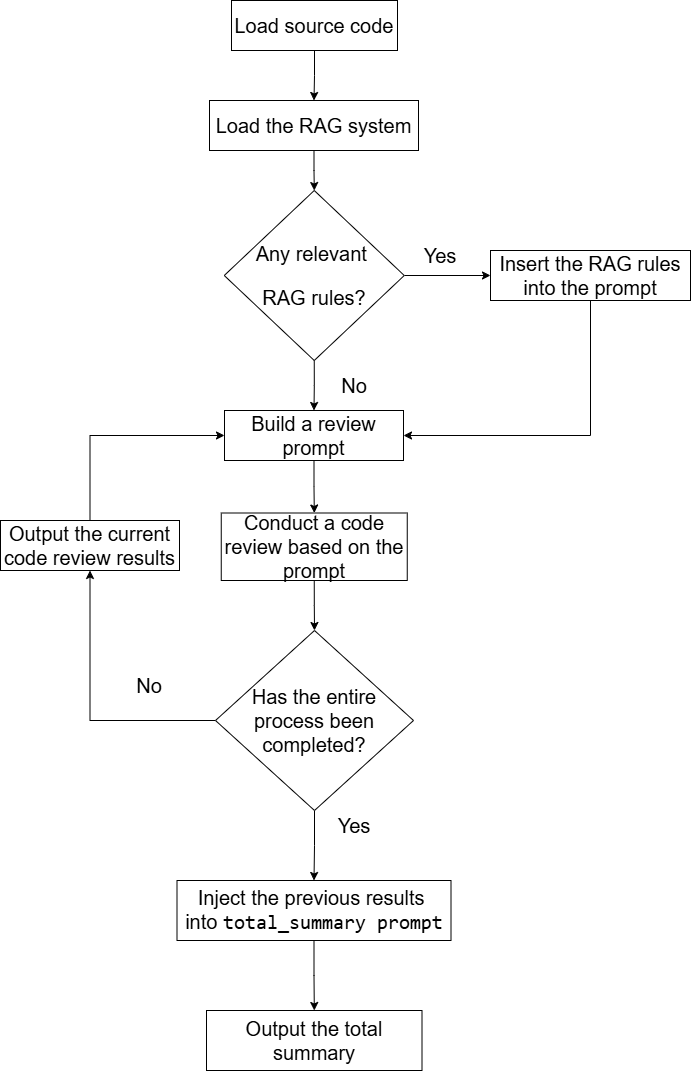

The diagram above was exported from draw.io. Its source (the exported page's mxGraphModel, read from the mxfile embedded in the PNG):
<mxGraphModel dx="1440" dy="829" grid="1" gridSize="10" guides="1" tooltips="1" connect="1" arrows="1" fold="1" page="1" pageScale="1" pageWidth="827" pageHeight="1169" math="0" shadow="0">
  <root>
    <mxCell id="0" />
    <mxCell id="1" parent="0" />
    <mxCell id="CU2n6jwE8dZkgf_9L_dc-1" edge="1" parent="1" source="CU2n6jwE8dZkgf_9L_dc-2" style="edgeStyle=orthogonalEdgeStyle;rounded=0;orthogonalLoop=1;jettySize=auto;html=1;exitX=0.5;exitY=1;exitDx=0;exitDy=0;" target="CU2n6jwE8dZkgf_9L_dc-4">
      <mxGeometry relative="1" as="geometry" />
    </mxCell>
    <mxCell id="CU2n6jwE8dZkgf_9L_dc-2" parent="1" style="rounded=0;whiteSpace=wrap;html=1;fontSize=20;" value="Load source code" vertex="1">
      <mxGeometry height="50" width="166" x="321" y="30" as="geometry" />
    </mxCell>
    <mxCell id="CU2n6jwE8dZkgf_9L_dc-3" edge="1" parent="1" source="CU2n6jwE8dZkgf_9L_dc-4" style="edgeStyle=orthogonalEdgeStyle;rounded=0;orthogonalLoop=1;jettySize=auto;html=1;exitX=0.5;exitY=1;exitDx=0;exitDy=0;" target="CU2n6jwE8dZkgf_9L_dc-7">
      <mxGeometry relative="1" as="geometry" />
    </mxCell>
    <mxCell id="CU2n6jwE8dZkgf_9L_dc-4" parent="1" style="rounded=0;whiteSpace=wrap;html=1;fontSize=20;" value="Load the RAG system" vertex="1">
      <mxGeometry height="50" width="209" x="299" y="130" as="geometry" />
    </mxCell>
    <mxCell id="CU2n6jwE8dZkgf_9L_dc-5" edge="1" parent="1" source="CU2n6jwE8dZkgf_9L_dc-7" style="edgeStyle=orthogonalEdgeStyle;rounded=0;orthogonalLoop=1;jettySize=auto;html=1;exitX=1;exitY=0.5;exitDx=0;exitDy=0;" target="CU2n6jwE8dZkgf_9L_dc-9">
      <mxGeometry relative="1" as="geometry" />
    </mxCell>
    <mxCell id="CU2n6jwE8dZkgf_9L_dc-6" edge="1" parent="1" source="CU2n6jwE8dZkgf_9L_dc-7" style="edgeStyle=orthogonalEdgeStyle;rounded=0;orthogonalLoop=1;jettySize=auto;html=1;exitX=0.5;exitY=1;exitDx=0;exitDy=0;" target="CU2n6jwE8dZkgf_9L_dc-12">
      <mxGeometry relative="1" as="geometry" />
    </mxCell>
    <mxCell id="CU2n6jwE8dZkgf_9L_dc-7" parent="1" style="rhombus;whiteSpace=wrap;html=1;fontSize=20;" value="&lt;div class=&quot;&quot; data-turn-id-container=&quot;dae90bad-f550-4ac6-aa92-b402e141f155&quot; data-is-intersecting=&quot;true&quot;&gt;&lt;div class=&quot;relative w-full overflow-visible&quot;&gt;&lt;section class=&quot;text-token-text-primary w-full focus:outline-none has-data-writing-block:pointer-events-none [&amp;amp;:has([data-writing-block])&amp;gt;*]:pointer-events-auto R6Vx5W_threadScrollVars scroll-mb-[calc(var(--scroll-root-safe-area-inset-bottom,0px)+var(--thread-response-height))] scroll-mt-(--header-height)&quot; dir=&quot;auto&quot; data-turn-id=&quot;dae90bad-f550-4ac6-aa92-b402e141f155&quot; data-turn-id-container=&quot;dae90bad-f550-4ac6-aa92-b402e141f155&quot; data-testid=&quot;conversation-turn-11&quot; data-scroll-anchor=&quot;false&quot; data-turn=&quot;user&quot;&gt;&lt;/section&gt;&lt;div class=&quot;contents&quot;&gt;&lt;/div&gt;&lt;/div&gt;&lt;/div&gt;&lt;div class=&quot;&quot; data-turn-id-container=&quot;request-WEB:005423e6-f77b-47b7-a7cd-d52b24c15eb8-5&quot; data-is-intersecting=&quot;true&quot;&gt;&lt;div class=&quot;relative w-full overflow-visible&quot;&gt;&lt;section class=&quot;text-token-text-primary w-full focus:outline-none has-data-writing-block:pointer-events-none [&amp;amp;:has([data-writing-block])&amp;gt;*]:pointer-events-auto R6Vx5W_threadScrollVars scroll-mb-[calc(var(--scroll-root-safe-area-inset-bottom,0px)+var(--thread-response-height))] scroll-mt-[calc(var(--header-height)+min(200px,max(70px,20svh)))]&quot; dir=&quot;auto&quot; data-turn-id=&quot;request-WEB:005423e6-f77b-47b7-a7cd-d52b24c15eb8-5&quot; data-turn-id-container=&quot;request-WEB:005423e6-f77b-47b7-a7cd-d52b24c15eb8-5&quot; data-testid=&quot;conversation-turn-12&quot; data-scroll-anchor=&quot;false&quot; data-turn=&quot;assistant&quot;&gt;&lt;div class=&quot;text-base my-auto mx-auto pb-3 [--thread-content-margin:var(--thread-content-margin-xs,calc(var(--spacing)*4))] @w-sm/main:[--thread-content-margin:var(--thread-content-margin-sm,calc(var(--spacing)*6))] @w-lg/main:[--thread-content-margin:var(--thread-content-margin-lg,calc(var(--spacing)*16))] px-(--thread-content-margin)&quot;&gt;&lt;div class=&quot;[--thread-content-max-width:40rem] @w-lg/main:[--thread-content-max-width:48rem] mx-auto max-w-(--thread-content-max-width) flex-1 group/turn-messages focus-visible:outline-hidden relative flex w-full min-w-0 flex-col agent-turn&quot;&gt;&lt;div class=&quot;flex max-w-full flex-col gap-4 grow&quot;&gt;&lt;div data-message-author-role=&quot;assistant&quot; data-message-id=&quot;03981bdb-aa4c-4565-a270-445a357b8263&quot; data-turn-start-message=&quot;true&quot; dir=&quot;auto&quot; tabindex=&quot;0&quot; data-message-model-slug=&quot;gpt-5-5&quot; class=&quot;min-h-8 text-message relative flex w-full flex-col items-end gap-2 text-start break-words whitespace-normal outline-none keyboard-focused:focus-ring [.text-message+&amp;amp;]:mt-1&quot;&gt;&lt;div class=&quot;flex w-full flex-col gap-1 empty:hidden&quot;&gt;&lt;div class=&quot;markdown prose dark:prose-invert wrap-break-word w-full dark markdown-new-styling&quot;&gt;&lt;p data-start=&quot;0&quot; data-end=&quot;33&quot; data-is-last-node=&quot;&quot; data-is-only-node=&quot;&quot;&gt;Any&amp;nbsp;&lt;span style=&quot;background-color: transparent; color: light-dark(rgb(0, 0, 0), rgb(255, 255, 255));&quot;&gt;relevant&amp;nbsp;&lt;/span&gt;&lt;/p&gt;&lt;p data-start=&quot;0&quot; data-end=&quot;33&quot; data-is-last-node=&quot;&quot; data-is-only-node=&quot;&quot;&gt;&lt;span style=&quot;background-color: transparent; color: light-dark(rgb(0, 0, 0), rgb(255, 255, 255));&quot;&gt;RAG rules?&lt;/span&gt;&lt;/p&gt;&lt;/div&gt;&lt;/div&gt;&lt;/div&gt;&lt;/div&gt;&lt;/div&gt;&lt;/div&gt;&lt;/section&gt;&lt;/div&gt;&lt;/div&gt;" vertex="1">
      <mxGeometry height="170" width="180" x="313.75" y="220" as="geometry" />
    </mxCell>
    <mxCell id="CU2n6jwE8dZkgf_9L_dc-8" edge="1" parent="1" source="CU2n6jwE8dZkgf_9L_dc-9" style="edgeStyle=orthogonalEdgeStyle;rounded=0;orthogonalLoop=1;jettySize=auto;html=1;exitX=0.5;exitY=1;exitDx=0;exitDy=0;entryX=1;entryY=0.5;entryDx=0;entryDy=0;" target="CU2n6jwE8dZkgf_9L_dc-12">
      <mxGeometry relative="1" as="geometry" />
    </mxCell>
    <mxCell id="CU2n6jwE8dZkgf_9L_dc-9" parent="1" style="rounded=0;whiteSpace=wrap;html=1;fontSize=20;" value="Insert the RAG rules into the prompt" vertex="1">
      <mxGeometry height="50" width="200" x="580" y="280" as="geometry" />
    </mxCell>
    <mxCell id="CU2n6jwE8dZkgf_9L_dc-10" parent="1" style="text;html=1;whiteSpace=wrap;strokeColor=none;fillColor=none;align=center;verticalAlign=middle;rounded=0;fontSize=20;" value="Yes" vertex="1">
      <mxGeometry height="30" width="60" x="500" y="270" as="geometry" />
    </mxCell>
    <mxCell id="CU2n6jwE8dZkgf_9L_dc-11" edge="1" parent="1" source="CU2n6jwE8dZkgf_9L_dc-12" style="edgeStyle=orthogonalEdgeStyle;rounded=0;orthogonalLoop=1;jettySize=auto;html=1;exitX=0.5;exitY=1;exitDx=0;exitDy=0;" target="CU2n6jwE8dZkgf_9L_dc-14">
      <mxGeometry relative="1" as="geometry" />
    </mxCell>
    <mxCell id="CU2n6jwE8dZkgf_9L_dc-12" parent="1" style="rounded=0;whiteSpace=wrap;html=1;fontSize=20;" value="Build a review prompt" vertex="1">
      <mxGeometry height="50" width="179" x="314" y="440" as="geometry" />
    </mxCell>
    <mxCell id="CU2n6jwE8dZkgf_9L_dc-13" edge="1" parent="1" source="CU2n6jwE8dZkgf_9L_dc-14" style="edgeStyle=orthogonalEdgeStyle;rounded=0;orthogonalLoop=1;jettySize=auto;html=1;exitX=0.5;exitY=1;exitDx=0;exitDy=0;" target="CU2n6jwE8dZkgf_9L_dc-17">
      <mxGeometry relative="1" as="geometry" />
    </mxCell>
    <mxCell id="CU2n6jwE8dZkgf_9L_dc-14" parent="1" style="rounded=0;whiteSpace=wrap;html=1;fontSize=20;" value="Conduct a code review based on the prompt" vertex="1">
      <mxGeometry height="67.5" width="186" x="310.75" y="542.5" as="geometry" />
    </mxCell>
    <mxCell id="CU2n6jwE8dZkgf_9L_dc-15" edge="1" parent="1" source="CU2n6jwE8dZkgf_9L_dc-17" style="edgeStyle=orthogonalEdgeStyle;rounded=0;orthogonalLoop=1;jettySize=auto;html=1;exitX=0;exitY=0.5;exitDx=0;exitDy=0;entryX=0.5;entryY=1;entryDx=0;entryDy=0;" target="CU2n6jwE8dZkgf_9L_dc-19">
      <mxGeometry relative="1" as="geometry" />
    </mxCell>
    <mxCell id="CU2n6jwE8dZkgf_9L_dc-16" edge="1" parent="1" source="CU2n6jwE8dZkgf_9L_dc-17" style="edgeStyle=orthogonalEdgeStyle;rounded=0;orthogonalLoop=1;jettySize=auto;html=1;exitX=0.5;exitY=1;exitDx=0;exitDy=0;" target="CU2n6jwE8dZkgf_9L_dc-22">
      <mxGeometry relative="1" as="geometry" />
    </mxCell>
    <mxCell id="CU2n6jwE8dZkgf_9L_dc-17" parent="1" style="rhombus;whiteSpace=wrap;html=1;fontSize=20;" value="Has the entire process been completed?" vertex="1">
      <mxGeometry height="180" width="198" x="305" y="660" as="geometry" />
    </mxCell>
    <mxCell id="CU2n6jwE8dZkgf_9L_dc-18" edge="1" parent="1" source="CU2n6jwE8dZkgf_9L_dc-19" style="edgeStyle=orthogonalEdgeStyle;rounded=0;orthogonalLoop=1;jettySize=auto;html=1;exitX=0.5;exitY=0;exitDx=0;exitDy=0;entryX=0;entryY=0.5;entryDx=0;entryDy=0;" target="CU2n6jwE8dZkgf_9L_dc-12">
      <mxGeometry relative="1" as="geometry" />
    </mxCell>
    <mxCell id="CU2n6jwE8dZkgf_9L_dc-19" parent="1" style="rounded=0;whiteSpace=wrap;html=1;fontSize=20;" value="Output the current code review results" vertex="1">
      <mxGeometry height="50" width="179" x="90" y="550" as="geometry" />
    </mxCell>
    <mxCell id="CU2n6jwE8dZkgf_9L_dc-21" edge="1" parent="1" source="CU2n6jwE8dZkgf_9L_dc-22" style="edgeStyle=orthogonalEdgeStyle;rounded=0;orthogonalLoop=1;jettySize=auto;html=1;exitX=0.5;exitY=1;exitDx=0;exitDy=0;" target="CU2n6jwE8dZkgf_9L_dc-24">
      <mxGeometry relative="1" as="geometry" />
    </mxCell>
    <mxCell id="CU2n6jwE8dZkgf_9L_dc-22" parent="1" style="rounded=0;whiteSpace=wrap;html=1;fontSize=20;" value="Inject the previous results&amp;nbsp;&lt;div&gt;into &lt;code data-start=&quot;33&quot; data-end=&quot;48&quot;&gt;total_summary prompt&lt;/code&gt;&lt;/div&gt;" vertex="1">
      <mxGeometry height="60" width="274" x="266.5" y="910" as="geometry" />
    </mxCell>
    <mxCell id="CU2n6jwE8dZkgf_9L_dc-24" parent="1" style="rounded=0;whiteSpace=wrap;html=1;fontSize=20;" value="Output the total summary" vertex="1">
      <mxGeometry height="60" width="215.5" x="296" y="1040" as="geometry" />
    </mxCell>
    <mxCell id="CU2n6jwE8dZkgf_9L_dc-34" parent="1" style="text;html=1;whiteSpace=wrap;strokeColor=none;fillColor=none;align=center;verticalAlign=middle;rounded=0;fontSize=20;" value="No" vertex="1">
      <mxGeometry height="30" width="60" x="414" y="400" as="geometry" />
    </mxCell>
    <mxCell id="CU2n6jwE8dZkgf_9L_dc-35" parent="1" style="text;html=1;whiteSpace=wrap;strokeColor=none;fillColor=none;align=center;verticalAlign=middle;rounded=0;fontSize=20;" value="No" vertex="1">
      <mxGeometry height="30" width="60" x="209" y="700" as="geometry" />
    </mxCell>
    <mxCell id="CU2n6jwE8dZkgf_9L_dc-36" parent="1" style="text;html=1;whiteSpace=wrap;strokeColor=none;fillColor=none;align=center;verticalAlign=middle;rounded=0;fontSize=20;" value="Yes" vertex="1">
      <mxGeometry height="30" width="60" x="414" y="840" as="geometry" />
    </mxCell>
  </root>
</mxGraphModel>